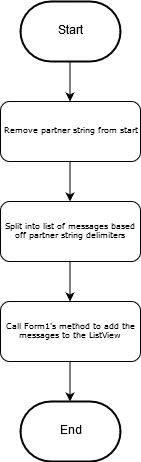

The diagram above was exported from draw.io. Its source (the exported page's mxGraphModel, read from the mxfile embedded in the PNG):
<mxGraphModel dx="672" dy="809" grid="1" gridSize="10" guides="1" tooltips="1" connect="1" arrows="1" fold="1" page="1" pageScale="1" pageWidth="827" pageHeight="1169" math="0" shadow="0">
  <root>
    <mxCell id="0" />
    <mxCell id="1" parent="0" />
    <mxCell id="RCNdlz4x66benaIJjuXP-1" value="Remove partner string from start" style="rounded=1;whiteSpace=wrap;html=1;shadow=0;labelBackgroundColor=none;strokeColor=#000000;strokeWidth=1;fillColor=#ffffff;fontFamily=Verdana;fontSize=8;fontColor=#000000;align=center;" vertex="1" parent="1">
      <mxGeometry x="175" y="140" width="140" height="60" as="geometry" />
    </mxCell>
    <mxCell id="RCNdlz4x66benaIJjuXP-2" value="Start" style="strokeWidth=2;html=1;shape=mxgraph.flowchart.terminator;whiteSpace=wrap;" vertex="1" parent="1">
      <mxGeometry x="195" y="40" width="100" height="60" as="geometry" />
    </mxCell>
    <mxCell id="RCNdlz4x66benaIJjuXP-3" value="" style="endArrow=classic;html=1;" edge="1" parent="1">
      <mxGeometry width="50" height="50" relative="1" as="geometry">
        <mxPoint x="244.5" y="100" as="sourcePoint" />
        <mxPoint x="244.5" y="140" as="targetPoint" />
      </mxGeometry>
    </mxCell>
    <mxCell id="RCNdlz4x66benaIJjuXP-4" value="End" style="strokeWidth=2;html=1;shape=mxgraph.flowchart.terminator;whiteSpace=wrap;" vertex="1" parent="1">
      <mxGeometry x="195" y="440" width="100" height="60" as="geometry" />
    </mxCell>
    <mxCell id="RCNdlz4x66benaIJjuXP-5" value="Split into list of messages based off partner string delimiters" style="rounded=1;whiteSpace=wrap;html=1;shadow=0;labelBackgroundColor=none;strokeColor=#000000;strokeWidth=1;fillColor=#ffffff;fontFamily=Verdana;fontSize=8;fontColor=#000000;align=center;" vertex="1" parent="1">
      <mxGeometry x="175" y="240" width="140" height="60" as="geometry" />
    </mxCell>
    <mxCell id="RCNdlz4x66benaIJjuXP-6" value="" style="endArrow=classic;html=1;" edge="1" parent="1">
      <mxGeometry width="50" height="50" relative="1" as="geometry">
        <mxPoint x="244.5" y="200" as="sourcePoint" />
        <mxPoint x="244.5" y="240" as="targetPoint" />
      </mxGeometry>
    </mxCell>
    <mxCell id="RCNdlz4x66benaIJjuXP-7" value="Call Form1's method to add the messages to the ListView" style="rounded=1;whiteSpace=wrap;html=1;shadow=0;labelBackgroundColor=none;strokeColor=#000000;strokeWidth=1;fillColor=#ffffff;fontFamily=Verdana;fontSize=8;fontColor=#000000;align=center;" vertex="1" parent="1">
      <mxGeometry x="175" y="340" width="140" height="60" as="geometry" />
    </mxCell>
    <mxCell id="RCNdlz4x66benaIJjuXP-8" value="" style="endArrow=classic;html=1;" edge="1" parent="1">
      <mxGeometry width="50" height="50" relative="1" as="geometry">
        <mxPoint x="244.5" y="300" as="sourcePoint" />
        <mxPoint x="244.5" y="340" as="targetPoint" />
      </mxGeometry>
    </mxCell>
    <mxCell id="RCNdlz4x66benaIJjuXP-11" value="" style="endArrow=classic;html=1;" edge="1" parent="1">
      <mxGeometry width="50" height="50" relative="1" as="geometry">
        <mxPoint x="244.5" y="400" as="sourcePoint" />
        <mxPoint x="244.5" y="440" as="targetPoint" />
      </mxGeometry>
    </mxCell>
  </root>
</mxGraphModel>